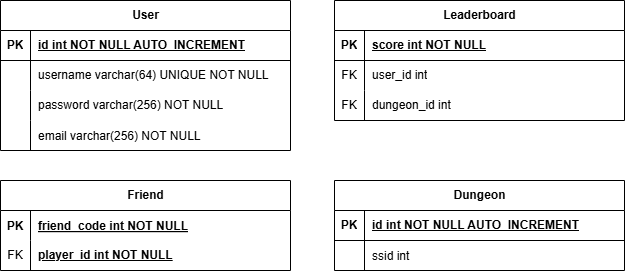

The diagram above was exported from draw.io. Its source (the exported page's mxGraphModel, read from the mxfile embedded in the PNG):
<mxGraphModel dx="1434" dy="866" grid="1" gridSize="10" guides="1" tooltips="1" connect="1" arrows="1" fold="1" page="1" pageScale="1" pageWidth="827" pageHeight="1169" background="#FFFFFF" math="0" shadow="0">
  <root>
    <mxCell id="0" />
    <mxCell id="1" parent="0" />
    <mxCell id="7Y_LuzAzKtFLR1Gf0EG2-1" value="&lt;span style=&quot;text-wrap: wrap;&quot;&gt;User&lt;/span&gt;" style="shape=table;startSize=30;container=1;collapsible=1;childLayout=tableLayout;fixedRows=1;rowLines=0;fontStyle=1;align=center;resizeLast=1;html=1;" parent="1" vertex="1">
      <mxGeometry x="80" y="70" width="290" height="150" as="geometry" />
    </mxCell>
    <mxCell id="7Y_LuzAzKtFLR1Gf0EG2-2" value="" style="shape=tableRow;horizontal=0;startSize=0;swimlaneHead=0;swimlaneBody=0;fillColor=none;collapsible=0;dropTarget=0;points=[[0,0.5],[1,0.5]];portConstraint=eastwest;top=0;left=0;right=0;bottom=1;" parent="7Y_LuzAzKtFLR1Gf0EG2-1" vertex="1">
      <mxGeometry y="30" width="290" height="30" as="geometry" />
    </mxCell>
    <mxCell id="7Y_LuzAzKtFLR1Gf0EG2-3" value="PK" style="shape=partialRectangle;connectable=0;fillColor=none;top=0;left=0;bottom=0;right=0;fontStyle=1;overflow=hidden;whiteSpace=wrap;html=1;" parent="7Y_LuzAzKtFLR1Gf0EG2-2" vertex="1">
      <mxGeometry width="30" height="30" as="geometry">
        <mxRectangle width="30" height="30" as="alternateBounds" />
      </mxGeometry>
    </mxCell>
    <mxCell id="7Y_LuzAzKtFLR1Gf0EG2-4" value="id int NOT NULL AUTO_INCREMENT" style="shape=partialRectangle;connectable=0;fillColor=none;top=0;left=0;bottom=0;right=0;align=left;spacingLeft=6;fontStyle=5;overflow=hidden;whiteSpace=wrap;html=1;" parent="7Y_LuzAzKtFLR1Gf0EG2-2" vertex="1">
      <mxGeometry x="30" width="260" height="30" as="geometry">
        <mxRectangle width="260" height="30" as="alternateBounds" />
      </mxGeometry>
    </mxCell>
    <mxCell id="7Y_LuzAzKtFLR1Gf0EG2-5" value="" style="shape=tableRow;horizontal=0;startSize=0;swimlaneHead=0;swimlaneBody=0;fillColor=none;collapsible=0;dropTarget=0;points=[[0,0.5],[1,0.5]];portConstraint=eastwest;top=0;left=0;right=0;bottom=0;" parent="7Y_LuzAzKtFLR1Gf0EG2-1" vertex="1">
      <mxGeometry y="60" width="290" height="30" as="geometry" />
    </mxCell>
    <mxCell id="7Y_LuzAzKtFLR1Gf0EG2-6" value="" style="shape=partialRectangle;connectable=0;fillColor=none;top=0;left=0;bottom=0;right=0;editable=1;overflow=hidden;whiteSpace=wrap;html=1;" parent="7Y_LuzAzKtFLR1Gf0EG2-5" vertex="1">
      <mxGeometry width="30" height="30" as="geometry">
        <mxRectangle width="30" height="30" as="alternateBounds" />
      </mxGeometry>
    </mxCell>
    <mxCell id="7Y_LuzAzKtFLR1Gf0EG2-7" value="&lt;span style=&quot;text-wrap: nowrap;&quot;&gt;username varchar(64) UNIQUE NOT NULL&lt;/span&gt;" style="shape=partialRectangle;connectable=0;fillColor=none;top=0;left=0;bottom=0;right=0;align=left;spacingLeft=6;overflow=hidden;whiteSpace=wrap;html=1;" parent="7Y_LuzAzKtFLR1Gf0EG2-5" vertex="1">
      <mxGeometry x="30" width="260" height="30" as="geometry">
        <mxRectangle width="260" height="30" as="alternateBounds" />
      </mxGeometry>
    </mxCell>
    <mxCell id="7Y_LuzAzKtFLR1Gf0EG2-8" value="" style="shape=tableRow;horizontal=0;startSize=0;swimlaneHead=0;swimlaneBody=0;fillColor=none;collapsible=0;dropTarget=0;points=[[0,0.5],[1,0.5]];portConstraint=eastwest;top=0;left=0;right=0;bottom=0;" parent="7Y_LuzAzKtFLR1Gf0EG2-1" vertex="1">
      <mxGeometry y="90" width="290" height="30" as="geometry" />
    </mxCell>
    <mxCell id="7Y_LuzAzKtFLR1Gf0EG2-9" value="" style="shape=partialRectangle;connectable=0;fillColor=none;top=0;left=0;bottom=0;right=0;editable=1;overflow=hidden;whiteSpace=wrap;html=1;" parent="7Y_LuzAzKtFLR1Gf0EG2-8" vertex="1">
      <mxGeometry width="30" height="30" as="geometry">
        <mxRectangle width="30" height="30" as="alternateBounds" />
      </mxGeometry>
    </mxCell>
    <mxCell id="7Y_LuzAzKtFLR1Gf0EG2-10" value="password varchar(256) NOT NULL" style="shape=partialRectangle;connectable=0;fillColor=none;top=0;left=0;bottom=0;right=0;align=left;spacingLeft=6;overflow=hidden;whiteSpace=wrap;html=1;" parent="7Y_LuzAzKtFLR1Gf0EG2-8" vertex="1">
      <mxGeometry x="30" width="260" height="30" as="geometry">
        <mxRectangle width="260" height="30" as="alternateBounds" />
      </mxGeometry>
    </mxCell>
    <mxCell id="j-nto5OTXpBOddp0pbFF-1" value="" style="shape=tableRow;horizontal=0;startSize=0;swimlaneHead=0;swimlaneBody=0;fillColor=none;collapsible=0;dropTarget=0;points=[[0,0.5],[1,0.5]];portConstraint=eastwest;top=0;left=0;right=0;bottom=0;" parent="7Y_LuzAzKtFLR1Gf0EG2-1" vertex="1">
      <mxGeometry y="120" width="290" height="30" as="geometry" />
    </mxCell>
    <mxCell id="j-nto5OTXpBOddp0pbFF-2" value="" style="shape=partialRectangle;connectable=0;fillColor=none;top=0;left=0;bottom=0;right=0;editable=1;overflow=hidden;" parent="j-nto5OTXpBOddp0pbFF-1" vertex="1">
      <mxGeometry width="30" height="30" as="geometry">
        <mxRectangle width="30" height="30" as="alternateBounds" />
      </mxGeometry>
    </mxCell>
    <mxCell id="j-nto5OTXpBOddp0pbFF-3" value="email varchar(256) NOT NULL" style="shape=partialRectangle;connectable=0;fillColor=none;top=0;left=0;bottom=0;right=0;align=left;spacingLeft=6;overflow=hidden;" parent="j-nto5OTXpBOddp0pbFF-1" vertex="1">
      <mxGeometry x="30" width="260" height="30" as="geometry">
        <mxRectangle width="260" height="30" as="alternateBounds" />
      </mxGeometry>
    </mxCell>
    <mxCell id="Hkn-7i80Ije_jq3ejXos-1" value="&lt;span style=&quot;text-wrap: wrap;&quot;&gt;Leaderboard&lt;/span&gt;" style="shape=table;startSize=30;container=1;collapsible=1;childLayout=tableLayout;fixedRows=1;rowLines=0;fontStyle=1;align=center;resizeLast=1;html=1;" parent="1" vertex="1">
      <mxGeometry x="414" y="70" width="290" height="120" as="geometry" />
    </mxCell>
    <mxCell id="Hkn-7i80Ije_jq3ejXos-2" value="" style="shape=tableRow;horizontal=0;startSize=0;swimlaneHead=0;swimlaneBody=0;fillColor=none;collapsible=0;dropTarget=0;points=[[0,0.5],[1,0.5]];portConstraint=eastwest;top=0;left=0;right=0;bottom=1;" parent="Hkn-7i80Ije_jq3ejXos-1" vertex="1">
      <mxGeometry y="30" width="290" height="30" as="geometry" />
    </mxCell>
    <mxCell id="Hkn-7i80Ije_jq3ejXos-3" value="PK" style="shape=partialRectangle;connectable=0;fillColor=none;top=0;left=0;bottom=0;right=0;fontStyle=1;overflow=hidden;whiteSpace=wrap;html=1;" parent="Hkn-7i80Ije_jq3ejXos-2" vertex="1">
      <mxGeometry width="30" height="30" as="geometry">
        <mxRectangle width="30" height="30" as="alternateBounds" />
      </mxGeometry>
    </mxCell>
    <mxCell id="Hkn-7i80Ije_jq3ejXos-4" value="score int NOT NULL" style="shape=partialRectangle;connectable=0;fillColor=none;top=0;left=0;bottom=0;right=0;align=left;spacingLeft=6;fontStyle=5;overflow=hidden;whiteSpace=wrap;html=1;" parent="Hkn-7i80Ije_jq3ejXos-2" vertex="1">
      <mxGeometry x="30" width="260" height="30" as="geometry">
        <mxRectangle width="260" height="30" as="alternateBounds" />
      </mxGeometry>
    </mxCell>
    <mxCell id="a83NNkflqiLG71LAYgVP-1" value="" style="shape=tableRow;horizontal=0;startSize=0;swimlaneHead=0;swimlaneBody=0;fillColor=none;collapsible=0;dropTarget=0;points=[[0,0.5],[1,0.5]];portConstraint=eastwest;top=0;left=0;right=0;bottom=0;" parent="Hkn-7i80Ije_jq3ejXos-1" vertex="1">
      <mxGeometry y="60" width="290" height="30" as="geometry" />
    </mxCell>
    <mxCell id="a83NNkflqiLG71LAYgVP-2" value="FK" style="shape=partialRectangle;connectable=0;fillColor=none;top=0;left=0;bottom=0;right=0;fontStyle=0;overflow=hidden;whiteSpace=wrap;html=1;" parent="a83NNkflqiLG71LAYgVP-1" vertex="1">
      <mxGeometry width="30" height="30" as="geometry">
        <mxRectangle width="30" height="30" as="alternateBounds" />
      </mxGeometry>
    </mxCell>
    <mxCell id="a83NNkflqiLG71LAYgVP-3" value="user_id int" style="shape=partialRectangle;connectable=0;fillColor=none;top=0;left=0;bottom=0;right=0;align=left;spacingLeft=6;fontStyle=0;overflow=hidden;whiteSpace=wrap;html=1;" parent="a83NNkflqiLG71LAYgVP-1" vertex="1">
      <mxGeometry x="30" width="260" height="30" as="geometry">
        <mxRectangle width="260" height="30" as="alternateBounds" />
      </mxGeometry>
    </mxCell>
    <mxCell id="a83NNkflqiLG71LAYgVP-4" value="" style="shape=tableRow;horizontal=0;startSize=0;swimlaneHead=0;swimlaneBody=0;fillColor=none;collapsible=0;dropTarget=0;points=[[0,0.5],[1,0.5]];portConstraint=eastwest;top=0;left=0;right=0;bottom=0;" parent="Hkn-7i80Ije_jq3ejXos-1" vertex="1">
      <mxGeometry y="90" width="290" height="30" as="geometry" />
    </mxCell>
    <mxCell id="a83NNkflqiLG71LAYgVP-5" value="FK" style="shape=partialRectangle;connectable=0;fillColor=none;top=0;left=0;bottom=0;right=0;fontStyle=0;overflow=hidden;whiteSpace=wrap;html=1;" parent="a83NNkflqiLG71LAYgVP-4" vertex="1">
      <mxGeometry width="30" height="30" as="geometry">
        <mxRectangle width="30" height="30" as="alternateBounds" />
      </mxGeometry>
    </mxCell>
    <mxCell id="a83NNkflqiLG71LAYgVP-6" value="dungeon_id int" style="shape=partialRectangle;connectable=0;fillColor=none;top=0;left=0;bottom=0;right=0;align=left;spacingLeft=6;fontStyle=0;overflow=hidden;whiteSpace=wrap;html=1;" parent="a83NNkflqiLG71LAYgVP-4" vertex="1">
      <mxGeometry x="30" width="260" height="30" as="geometry">
        <mxRectangle width="260" height="30" as="alternateBounds" />
      </mxGeometry>
    </mxCell>
    <mxCell id="Hkn-7i80Ije_jq3ejXos-20" value="&lt;span style=&quot;text-wrap: wrap;&quot;&gt;Dungeon&lt;/span&gt;" style="shape=table;startSize=30;container=1;collapsible=1;childLayout=tableLayout;fixedRows=1;rowLines=0;fontStyle=1;align=center;resizeLast=1;html=1;" parent="1" vertex="1">
      <mxGeometry x="414" y="250" width="290" height="90" as="geometry">
        <mxRectangle x="440" y="340" width="110" height="30" as="alternateBounds" />
      </mxGeometry>
    </mxCell>
    <mxCell id="Hkn-7i80Ije_jq3ejXos-21" value="" style="shape=tableRow;horizontal=0;startSize=0;swimlaneHead=0;swimlaneBody=0;fillColor=none;collapsible=0;dropTarget=0;points=[[0,0.5],[1,0.5]];portConstraint=eastwest;top=0;left=0;right=0;bottom=1;" parent="Hkn-7i80Ije_jq3ejXos-20" vertex="1">
      <mxGeometry y="30" width="290" height="30" as="geometry" />
    </mxCell>
    <mxCell id="Hkn-7i80Ije_jq3ejXos-22" value="PK" style="shape=partialRectangle;connectable=0;fillColor=none;top=0;left=0;bottom=0;right=0;fontStyle=1;overflow=hidden;whiteSpace=wrap;html=1;" parent="Hkn-7i80Ije_jq3ejXos-21" vertex="1">
      <mxGeometry width="30" height="30" as="geometry">
        <mxRectangle width="30" height="30" as="alternateBounds" />
      </mxGeometry>
    </mxCell>
    <mxCell id="Hkn-7i80Ije_jq3ejXos-23" value="id int NOT NULL AUTO_INCREMENT" style="shape=partialRectangle;connectable=0;fillColor=none;top=0;left=0;bottom=0;right=0;align=left;spacingLeft=6;fontStyle=5;overflow=hidden;whiteSpace=wrap;html=1;" parent="Hkn-7i80Ije_jq3ejXos-21" vertex="1">
      <mxGeometry x="30" width="260" height="30" as="geometry">
        <mxRectangle width="260" height="30" as="alternateBounds" />
      </mxGeometry>
    </mxCell>
    <mxCell id="Hkn-7i80Ije_jq3ejXos-24" value="" style="shape=tableRow;horizontal=0;startSize=0;swimlaneHead=0;swimlaneBody=0;fillColor=none;collapsible=0;dropTarget=0;points=[[0,0.5],[1,0.5]];portConstraint=eastwest;top=0;left=0;right=0;bottom=0;" parent="Hkn-7i80Ije_jq3ejXos-20" vertex="1">
      <mxGeometry y="60" width="290" height="30" as="geometry" />
    </mxCell>
    <mxCell id="Hkn-7i80Ije_jq3ejXos-25" value="" style="shape=partialRectangle;connectable=0;fillColor=none;top=0;left=0;bottom=0;right=0;editable=1;overflow=hidden;" parent="Hkn-7i80Ije_jq3ejXos-24" vertex="1">
      <mxGeometry width="30" height="30" as="geometry">
        <mxRectangle width="30" height="30" as="alternateBounds" />
      </mxGeometry>
    </mxCell>
    <mxCell id="Hkn-7i80Ije_jq3ejXos-26" value="ssid int" style="shape=partialRectangle;connectable=0;fillColor=none;top=0;left=0;bottom=0;right=0;align=left;spacingLeft=6;overflow=hidden;" parent="Hkn-7i80Ije_jq3ejXos-24" vertex="1">
      <mxGeometry x="30" width="260" height="30" as="geometry">
        <mxRectangle width="260" height="30" as="alternateBounds" />
      </mxGeometry>
    </mxCell>
    <mxCell id="a83NNkflqiLG71LAYgVP-7" value="&lt;span style=&quot;text-wrap: wrap;&quot;&gt;Friend&lt;/span&gt;" style="shape=table;startSize=30;container=1;collapsible=1;childLayout=tableLayout;fixedRows=1;rowLines=0;fontStyle=1;align=center;resizeLast=1;html=1;" parent="1" vertex="1">
      <mxGeometry x="80" y="250" width="290" height="90" as="geometry">
        <mxRectangle x="440" y="80" width="110" height="30" as="alternateBounds" />
      </mxGeometry>
    </mxCell>
    <mxCell id="a83NNkflqiLG71LAYgVP-11" value="" style="shape=tableRow;horizontal=0;startSize=0;swimlaneHead=0;swimlaneBody=0;fillColor=none;collapsible=0;dropTarget=0;points=[[0,0.5],[1,0.5]];portConstraint=eastwest;top=0;left=0;right=0;bottom=0;" parent="a83NNkflqiLG71LAYgVP-7" vertex="1">
      <mxGeometry y="30" width="290" height="30" as="geometry" />
    </mxCell>
    <mxCell id="a83NNkflqiLG71LAYgVP-12" value="PK" style="shape=partialRectangle;connectable=0;fillColor=none;top=0;left=0;bottom=0;right=0;editable=1;overflow=hidden;fontStyle=1" parent="a83NNkflqiLG71LAYgVP-11" vertex="1">
      <mxGeometry width="30" height="30" as="geometry">
        <mxRectangle width="30" height="30" as="alternateBounds" />
      </mxGeometry>
    </mxCell>
    <mxCell id="a83NNkflqiLG71LAYgVP-13" value="friend_code int NOT NULL" style="shape=partialRectangle;connectable=0;fillColor=none;top=0;left=0;bottom=0;right=0;align=left;spacingLeft=6;overflow=hidden;fontStyle=5" parent="a83NNkflqiLG71LAYgVP-11" vertex="1">
      <mxGeometry x="30" width="260" height="30" as="geometry">
        <mxRectangle width="260" height="30" as="alternateBounds" />
      </mxGeometry>
    </mxCell>
    <mxCell id="a83NNkflqiLG71LAYgVP-8" value="" style="shape=tableRow;horizontal=0;startSize=0;swimlaneHead=0;swimlaneBody=0;fillColor=none;collapsible=0;dropTarget=0;points=[[0,0.5],[1,0.5]];portConstraint=eastwest;top=0;left=0;right=0;bottom=0;strokeColor=default;swimlaneLine=1;" parent="a83NNkflqiLG71LAYgVP-7" vertex="1">
      <mxGeometry y="60" width="290" height="30" as="geometry" />
    </mxCell>
    <mxCell id="a83NNkflqiLG71LAYgVP-9" value="&lt;span style=&quot;font-weight: normal;&quot;&gt;FK&lt;/span&gt;" style="shape=partialRectangle;connectable=0;fillColor=none;top=0;left=0;bottom=0;right=0;fontStyle=1;overflow=hidden;whiteSpace=wrap;html=1;" parent="a83NNkflqiLG71LAYgVP-8" vertex="1">
      <mxGeometry width="30" height="30" as="geometry">
        <mxRectangle width="30" height="30" as="alternateBounds" />
      </mxGeometry>
    </mxCell>
    <mxCell id="a83NNkflqiLG71LAYgVP-10" value="player_id int NOT NULL" style="shape=partialRectangle;connectable=0;fillColor=none;top=0;left=0;bottom=0;right=0;align=left;spacingLeft=6;fontStyle=5;overflow=hidden;whiteSpace=wrap;html=1;" parent="a83NNkflqiLG71LAYgVP-8" vertex="1">
      <mxGeometry x="30" width="260" height="30" as="geometry">
        <mxRectangle width="260" height="30" as="alternateBounds" />
      </mxGeometry>
    </mxCell>
  </root>
</mxGraphModel>